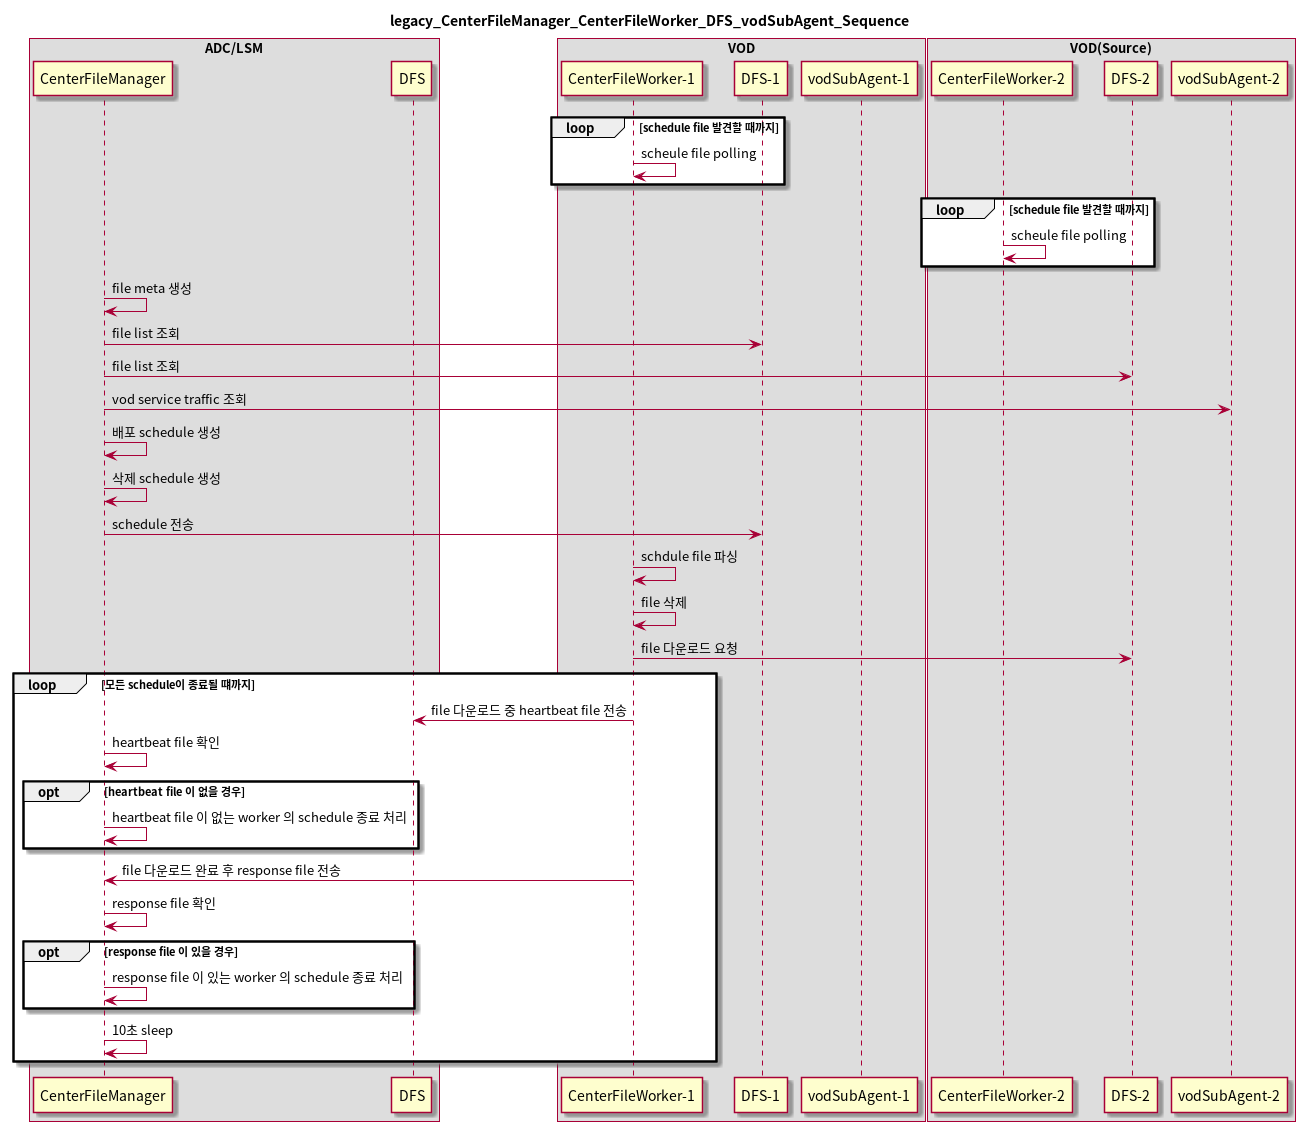

The diagram above was rendered by PlantUML. Its source (embedded in the PNG):
@startuml
title legacy_CenterFileManager_CenterFileWorker_DFS_vodSubAgent_Sequence

box "ADC/LSM"
participant cm as "CenterFileManager"
participant dfs as "DFS"
end box

box "VOD"
participant cw1 as "CenterFileWorker-1"
participant dfs1 as "DFS-1"
participant va1 as "vodSubAgent-1"
end box

box "VOD(Source)"
participant cw2 as "CenterFileWorker-2"
participant dfs2 as "DFS-2"
participant va2 as "vodSubAgent-2"
end box

loop schedule file 발견할 때까지
cw1->cw1: scheule file polling
end

loop schedule file 발견할 때까지
cw2->cw2: scheule file polling
end

cm->cm: file meta 생성
cm->dfs1: file list 조회
cm->dfs2: file list 조회
cm->va2: vod service traffic 조회
cm->cm: 배포 schedule 생성
cm->cm: 삭제 schedule 생성
cm->dfs1: schedule 전송
cw1->cw1: schdule file 파싱
cw1->cw1: file 삭제
cw1->dfs2: file 다운로드 요청

loop 모든 schedule이 종료될 떄까지
cw1->dfs: file 다운로드 중 heartbeat file 전송
cm->cm: heartbeat file 확인
opt heartbeat file 이 없을 경우
    cm->cm: heartbeat file 이 없는 worker 의 schedule 종료 처리
end
cw1->cm: file 다운로드 완료 후 response file 전송
cm->cm: response file 확인
opt response file 이 있을 경우
    cm->cm: response file 이 있는 worker 의 schedule 종료 처리
end
cm->cm: 10초 sleep
end
@enduml